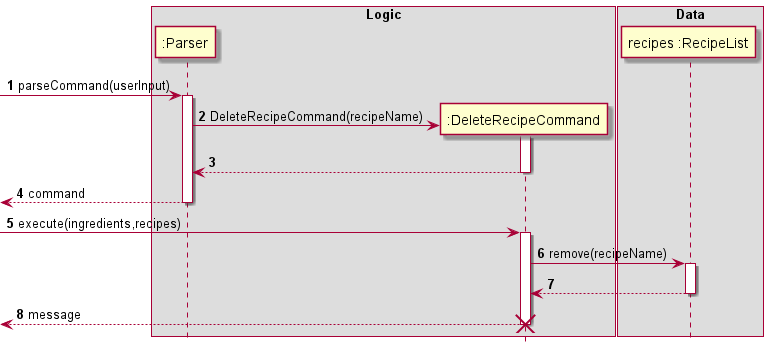

The diagram above was rendered by PlantUML. Its source (embedded in the PNG):
@startuml
'https://plantuml.com/sequence-diagram
!include style.puml


autonumber
box Logic
-> ":Parser": parseCommand(userInput)
activate ":Parser"

create ":DeleteRecipeCommand"
":Parser" -> ":DeleteRecipeCommand" : DeleteRecipeCommand(recipeName)
activate ":DeleteRecipeCommand"

return
return command

-> ":DeleteRecipeCommand" : execute(ingredients,recipes)
activate ":DeleteRecipeCommand"
end box

box Data
":DeleteRecipeCommand" -> "recipes :RecipeList" : remove(recipeName)
activate "recipes :RecipeList"
return
end box

return message
destroy ":DeleteRecipeCommand"

@enduml